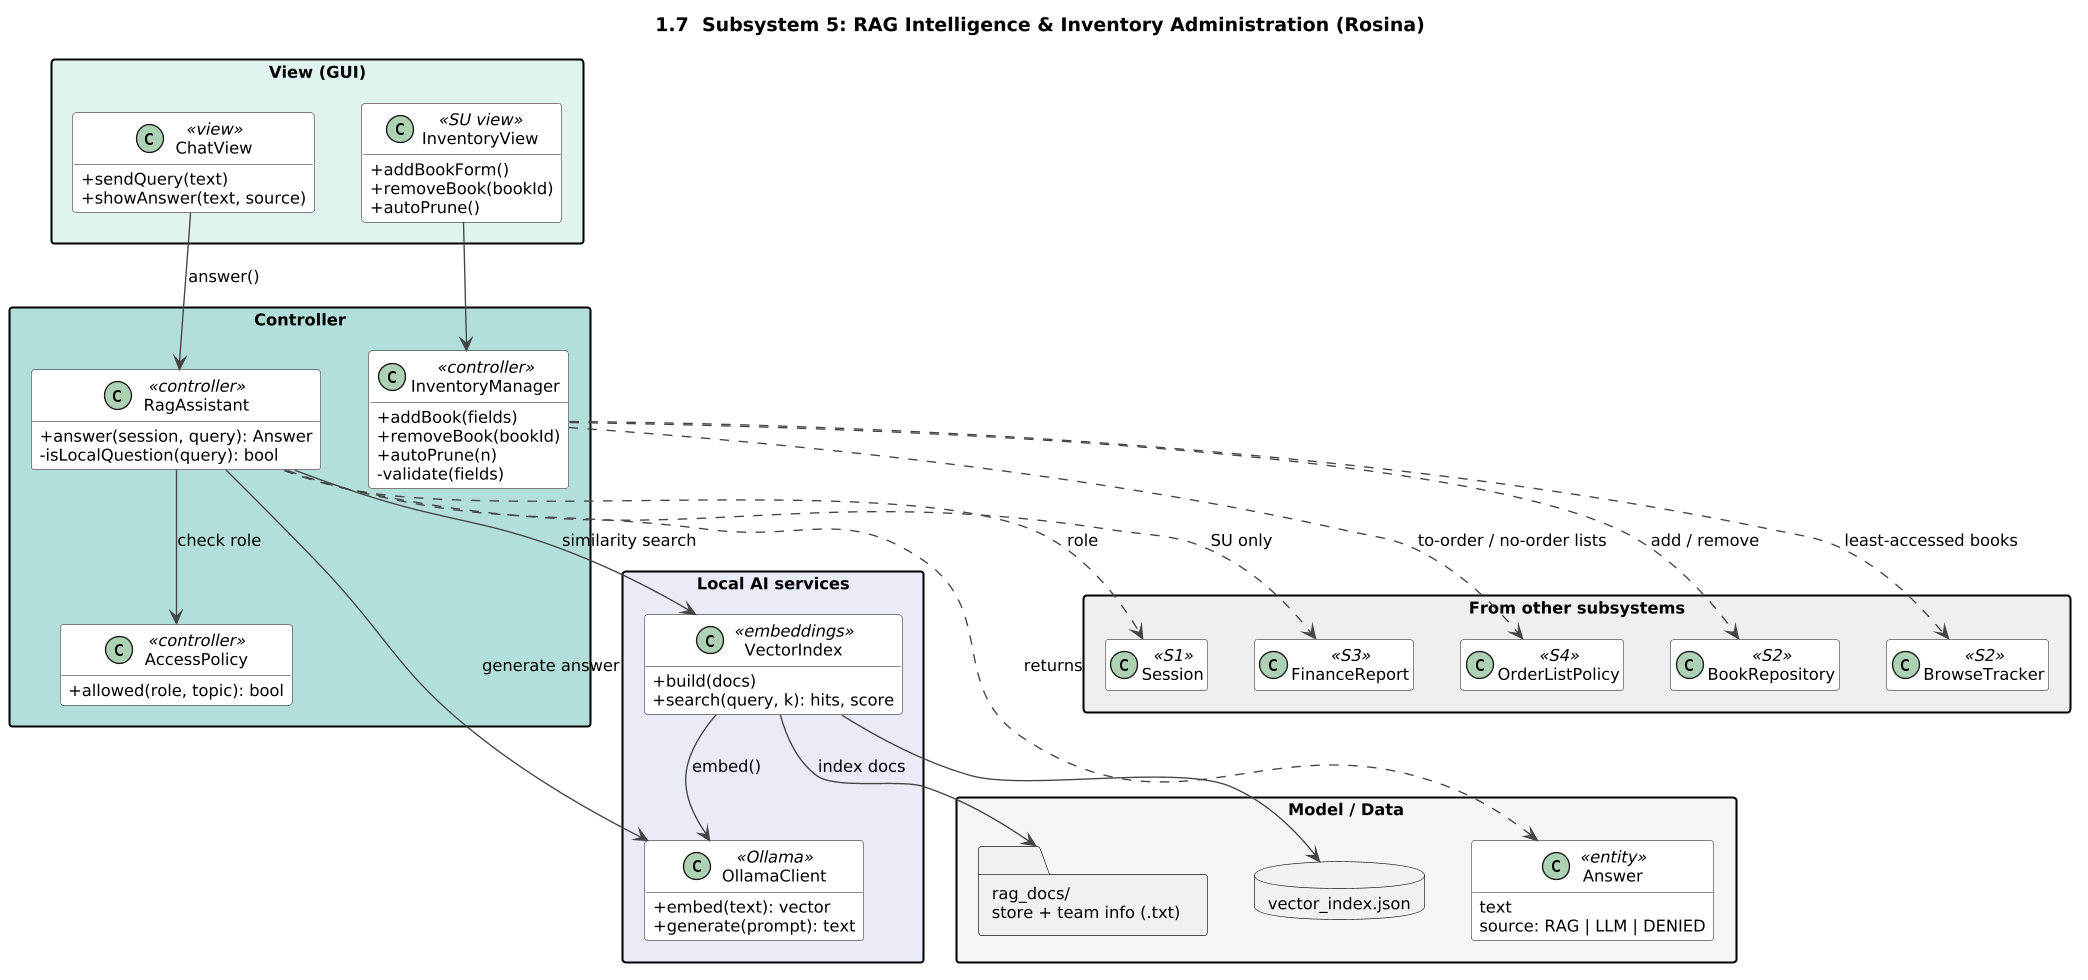

The diagram above was rendered by PlantUML. Its source (embedded in the PNG):
@startuml
allowmixing
skinparam dpi 130
skinparam shadowing false
skinparam classAttributeIconSize 0
skinparam defaultFontName Arial
skinparam defaultFontSize 12
skinparam packageStyle rectangle
skinparam ArrowColor #444444
skinparam class {
  BorderColor #555555
  BackgroundColor #FFFFFF
}
hide empty members

title 1.7  Subsystem 5: RAG Intelligence & Inventory Administration (Rosina)

package "View (GUI)" #E0F2F1 {
  class ChatView <<view>> {
    +sendQuery(text)
    +showAnswer(text, source)
  }
  class InventoryView <<SU view>> {
    +addBookForm()
    +removeBook(bookId)
    +autoPrune()
  }
}

package "Controller" #B2DFDB {
  class RagAssistant <<controller>> {
    +answer(session, query): Answer
    -isLocalQuestion(query): bool
  }
  class AccessPolicy <<controller>> {
    +allowed(role, topic): bool
  }
  class InventoryManager <<controller>> {
    +addBook(fields)
    +removeBook(bookId)
    +autoPrune(n)
    -validate(fields)
  }
}

package "Local AI services" #E8EAF6 {
  class VectorIndex <<embeddings>> {
    +build(docs)
    +search(query, k): hits, score
  }
  class OllamaClient <<Ollama>> {
    +embed(text): vector
    +generate(prompt): text
  }
}

package "Model / Data" #F5F5F5 {
  class Answer <<entity>> {
    text
    source: RAG | LLM | DENIED
  }
  folder "rag_docs/\nstore + team info (.txt)" as RD
  database "vector_index.json" as VI
}

package "From other subsystems" #EEEEEE {
  class Session <<S1>>
  class BookRepository <<S2>>
  class BrowseTracker <<S2>>
  class FinanceReport <<S3>>
  class OrderListPolicy <<S4>>
}

ChatView --> RagAssistant : answer()
RagAssistant --> AccessPolicy : check role
RagAssistant --> VectorIndex : similarity search
RagAssistant --> OllamaClient : generate answer
RagAssistant ..> Answer : returns
RagAssistant ..> Session : role
RagAssistant ..> FinanceReport : SU only
VectorIndex --> OllamaClient : embed()
VectorIndex --> RD : index docs
VectorIndex --> VI
InventoryView --> InventoryManager
InventoryManager ..> BookRepository : add / remove
InventoryManager ..> BrowseTracker : least-accessed books
InventoryManager ..> OrderListPolicy : to-order / no-order lists
@enduml